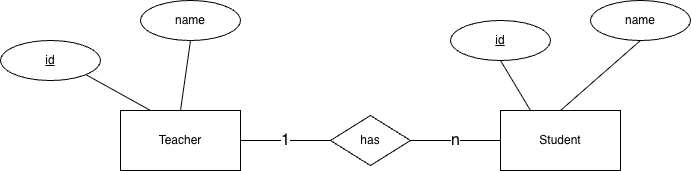

The diagram above was exported from draw.io. Its source (the exported page's mxGraphModel, read from the mxfile embedded in the PNG):
<mxGraphModel dx="938" dy="647" grid="1" gridSize="10" guides="1" tooltips="1" connect="1" arrows="1" fold="1" page="1" pageScale="1" pageWidth="827" pageHeight="1169" math="0" shadow="0">
  <root>
    <mxCell id="0" />
    <mxCell id="1" parent="0" />
    <mxCell id="N77ZfSNOZVBFU7O9497B-1" parent="1" style="rounded=0;whiteSpace=wrap;html=1;" value="Teacher" vertex="1">
      <mxGeometry height="60" width="120" x="240" y="310" as="geometry" />
    </mxCell>
    <mxCell id="N77ZfSNOZVBFU7O9497B-2" parent="1" style="rounded=0;whiteSpace=wrap;html=1;" value="Student" vertex="1">
      <mxGeometry height="60" width="120" x="620" y="310" as="geometry" />
    </mxCell>
    <mxCell id="N77ZfSNOZVBFU7O9497B-3" parent="1" style="ellipse;whiteSpace=wrap;html=1;" value="&lt;u&gt;id&lt;/u&gt;" vertex="1">
      <mxGeometry height="40" width="100" x="120" y="240" as="geometry" />
    </mxCell>
    <mxCell id="N77ZfSNOZVBFU7O9497B-4" parent="1" style="ellipse;whiteSpace=wrap;html=1;" value="name" vertex="1">
      <mxGeometry height="40" width="100" x="260" y="200" as="geometry" />
    </mxCell>
    <mxCell id="N77ZfSNOZVBFU7O9497B-5" parent="1" style="ellipse;whiteSpace=wrap;html=1;" value="&lt;u&gt;id&lt;/u&gt;" vertex="1">
      <mxGeometry height="40" width="100" x="570" y="220" as="geometry" />
    </mxCell>
    <mxCell id="N77ZfSNOZVBFU7O9497B-6" parent="1" style="ellipse;whiteSpace=wrap;html=1;" value="name" vertex="1">
      <mxGeometry height="40" width="100" x="710" y="200" as="geometry" />
    </mxCell>
    <mxCell id="N77ZfSNOZVBFU7O9497B-8" edge="1" parent="1" source="N77ZfSNOZVBFU7O9497B-3" style="endArrow=none;html=1;rounded=0;exitX=1;exitY=1;exitDx=0;exitDy=0;entryX=0.25;entryY=0;entryDx=0;entryDy=0;" target="N77ZfSNOZVBFU7O9497B-1" value="">
      <mxGeometry height="50" relative="1" width="50" as="geometry">
        <mxPoint x="550" y="350" as="sourcePoint" />
        <mxPoint x="600" y="300" as="targetPoint" />
      </mxGeometry>
    </mxCell>
    <mxCell id="N77ZfSNOZVBFU7O9497B-9" edge="1" parent="1" source="N77ZfSNOZVBFU7O9497B-1" style="endArrow=none;html=1;rounded=0;entryX=0.5;entryY=1;entryDx=0;entryDy=0;exitX=0.5;exitY=0;exitDx=0;exitDy=0;" target="N77ZfSNOZVBFU7O9497B-4" value="">
      <mxGeometry height="50" relative="1" width="50" as="geometry">
        <mxPoint x="550" y="350" as="sourcePoint" />
        <mxPoint x="600" y="300" as="targetPoint" />
      </mxGeometry>
    </mxCell>
    <mxCell id="N77ZfSNOZVBFU7O9497B-10" edge="1" parent="1" source="N77ZfSNOZVBFU7O9497B-2" style="endArrow=none;html=1;rounded=0;entryX=0.5;entryY=1;entryDx=0;entryDy=0;exitX=0.25;exitY=0;exitDx=0;exitDy=0;" target="N77ZfSNOZVBFU7O9497B-5" value="">
      <mxGeometry height="50" relative="1" width="50" as="geometry">
        <mxPoint x="550" y="350" as="sourcePoint" />
        <mxPoint x="600" y="300" as="targetPoint" />
      </mxGeometry>
    </mxCell>
    <mxCell id="N77ZfSNOZVBFU7O9497B-11" edge="1" parent="1" source="N77ZfSNOZVBFU7O9497B-2" style="endArrow=none;html=1;rounded=0;entryX=0.5;entryY=1;entryDx=0;entryDy=0;exitX=0.5;exitY=0;exitDx=0;exitDy=0;" target="N77ZfSNOZVBFU7O9497B-6" value="">
      <mxGeometry height="50" relative="1" width="50" as="geometry">
        <mxPoint x="550" y="350" as="sourcePoint" />
        <mxPoint x="600" y="300" as="targetPoint" />
      </mxGeometry>
    </mxCell>
    <mxCell id="N77ZfSNOZVBFU7O9497B-13" parent="1" style="rhombus;whiteSpace=wrap;html=1;" value="has" vertex="1">
      <mxGeometry height="50" width="80" x="450" y="315" as="geometry" />
    </mxCell>
    <mxCell id="N77ZfSNOZVBFU7O9497B-14" edge="1" parent="1" source="N77ZfSNOZVBFU7O9497B-1" style="endArrow=none;html=1;rounded=0;exitX=1;exitY=0.5;exitDx=0;exitDy=0;entryX=0;entryY=0.5;entryDx=0;entryDy=0;" target="N77ZfSNOZVBFU7O9497B-13" value="&lt;font style=&quot;font-size: 16px;&quot;&gt;1&lt;/font&gt;">
      <mxGeometry height="50" relative="1" width="50" as="geometry">
        <mxPoint x="550" y="350" as="sourcePoint" />
        <mxPoint x="600" y="300" as="targetPoint" />
      </mxGeometry>
    </mxCell>
    <mxCell id="N77ZfSNOZVBFU7O9497B-15" edge="1" parent="1" source="N77ZfSNOZVBFU7O9497B-13" style="endArrow=none;html=1;rounded=0;exitX=1;exitY=0.5;exitDx=0;exitDy=0;entryX=0;entryY=0.5;entryDx=0;entryDy=0;" target="N77ZfSNOZVBFU7O9497B-2" value="&lt;font style=&quot;font-size: 16px;&quot;&gt;n&lt;/font&gt;">
      <mxGeometry height="50" relative="1" width="50" as="geometry">
        <mxPoint x="550" y="350" as="sourcePoint" />
        <mxPoint x="600" y="300" as="targetPoint" />
      </mxGeometry>
    </mxCell>
  </root>
</mxGraphModel>